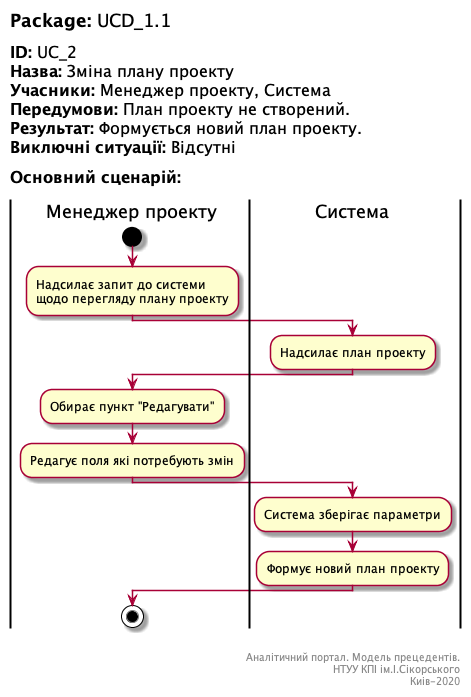

The diagram above was rendered by PlantUML. Its source (embedded in the PNG):
@startuml UC_2

left header
<font color=000 size=18><b>Package:</b> UCD_1.1

<font color=000 size=16><b>ID:</b> UC_2
<font color=000 size=16><b>Назва:</b> Зміна плану проекту
<font color=000 size=16><b>Учасники:</b> Менеджер проекту, Система
<font color=000 size=16><b>Передумови:</b> План проекту не створений.
<font color=000 size=16><b>Результат:</b> Формується новий план проекту.
<font color=000 size=16><b>Виключні ситуації:</b> Відсутні

<font color=000 size=16><b>Основний сценарій:</b> 

end header

|Менеджер проекту|
start
:Надсилає запит до системи 
щодо перегляду плану проекту;

|Система|
:Надсилає план проекту;
|Менеджер проекту|
:Обирає пункт "Редагувати";
:Редагує поля які потребують змін;
|Система|
:Система зберігає параметри;
:Формує новий план проекту;
|Менеджер проекту|
stop

right footer


Аналітичний портал. Модель прецедентів.
НТУУ КПІ ім.І.Сікорського
Киів-2020 
end footer

@enduml